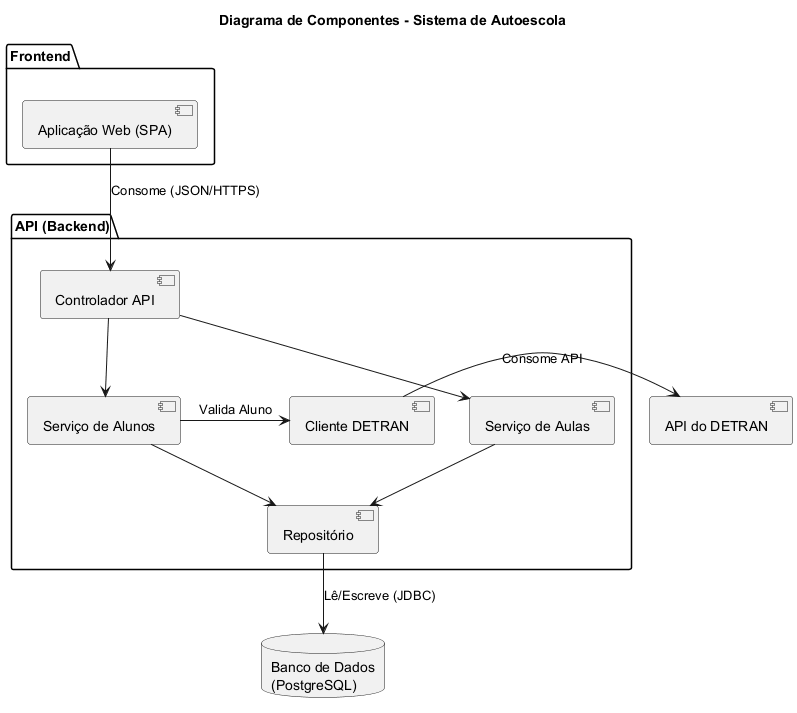

The diagram above was rendered by PlantUML. Its source (embedded in the PNG):
@startuml
title "Diagrama de Componentes - Sistema de Autoescola"
skinparam componentStyle uml2

' --- 1. Frontend ---
package "Frontend" as Frontend {
  [Aplicação Web (SPA)] as Web
}

' --- 2. Backend (Componentes do Monolito) ---
package "API (Backend)" as Backend {
  [Controlador API] as Controller
  [Serviço de Alunos] as SvcAluno
  [Serviço de Aulas] as SvcAula
  [Cliente DETRAN] as SvcDetran
  [Repositório] as SvcRepo
}

' --- 3. Sistema Externo ---
[API do DETRAN] as ExtDetran

' --- 4. Banco de Dados ---
database "Banco de Dados\n(PostgreSQL)" as DB

' --- Relacionamentos ---

' Frontend -> Controlador
Web -down-> Controller : "Consome (JSON/HTTPS)"

' Controlador -> Serviços
Controller -down-> SvcAluno
Controller -down-> SvcAula

' Serviços -> Repositório
SvcAluno -down-> SvcRepo
SvcAula -down-> SvcRepo

' Serviços -> Serviços/Externo
SvcAluno -right-> SvcDetran : "Valida Aluno"
SvcDetran -right-> ExtDetran : "Consome API"

' Repositório -> DB
SvcRepo -down-> DB : "Lê/Escreve (JDBC)"

@enduml